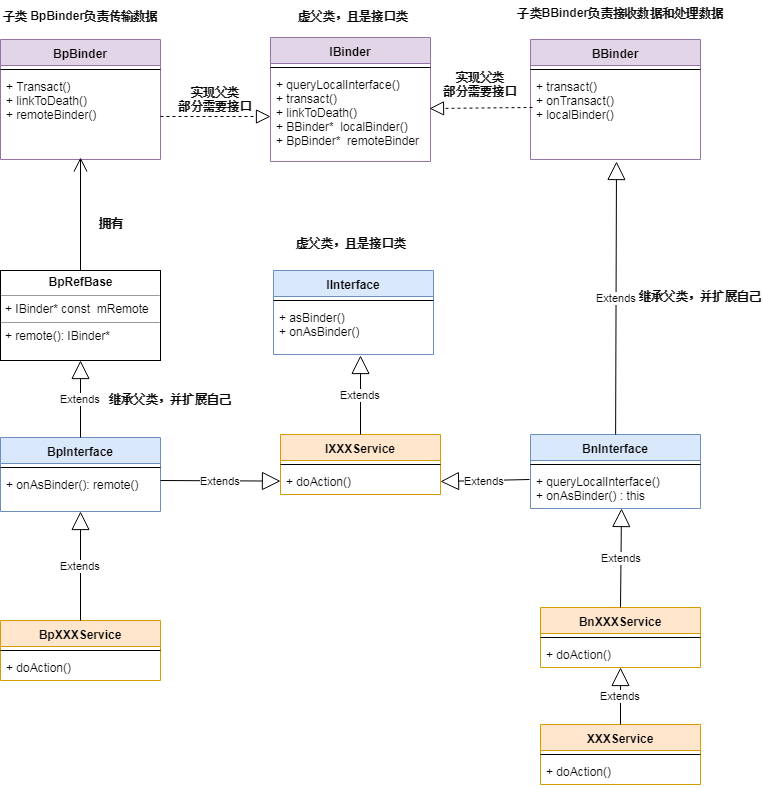

The diagram above was exported from draw.io. Its source (the exported page's mxGraphModel, read from the mxfile embedded in the PNG):
<mxGraphModel dx="1394" dy="715" grid="1" gridSize="10" guides="1" tooltips="1" connect="1" arrows="1" fold="1" page="1" pageScale="1" pageWidth="850" pageHeight="1100" math="0" shadow="0">
  <root>
    <mxCell id="0" />
    <mxCell id="1" parent="0" />
    <mxCell id="7MBTwV_X8QRFkhKn_ZTM-62" value="IBinder" style="swimlane;fontStyle=1;align=center;verticalAlign=top;childLayout=stackLayout;horizontal=1;startSize=26;horizontalStack=0;resizeParent=1;resizeParentMax=0;resizeLast=0;collapsible=1;marginBottom=0;fillColor=#e1d5e7;strokeColor=#9673a6;" vertex="1" parent="1">
      <mxGeometry x="333" y="73" width="160" height="124" as="geometry" />
    </mxCell>
    <mxCell id="7MBTwV_X8QRFkhKn_ZTM-63" value="" style="line;strokeWidth=1;fillColor=none;align=left;verticalAlign=middle;spacingTop=-1;spacingLeft=3;spacingRight=3;rotatable=0;labelPosition=right;points=[];portConstraint=eastwest;" vertex="1" parent="7MBTwV_X8QRFkhKn_ZTM-62">
      <mxGeometry y="26" width="160" height="8" as="geometry" />
    </mxCell>
    <mxCell id="7MBTwV_X8QRFkhKn_ZTM-64" value="+ queryLocalInterface()&#10;+ transact()&#10;+ linkToDeath()&#10;+ BBinder*  localBinder()&#10;+ BpBinder*  remoteBinder" style="text;strokeColor=none;fillColor=none;align=left;verticalAlign=top;spacingLeft=4;spacingRight=4;overflow=hidden;rotatable=0;points=[[0,0.5],[1,0.5]];portConstraint=eastwest;" vertex="1" parent="7MBTwV_X8QRFkhKn_ZTM-62">
      <mxGeometry y="34" width="160" height="90" as="geometry" />
    </mxCell>
    <mxCell id="7MBTwV_X8QRFkhKn_ZTM-65" value="BpBinder" style="swimlane;fontStyle=1;align=center;verticalAlign=top;childLayout=stackLayout;horizontal=1;startSize=26;horizontalStack=0;resizeParent=1;resizeParentMax=0;resizeLast=0;collapsible=1;marginBottom=0;fillColor=#e1d5e7;strokeColor=#9673a6;" vertex="1" parent="1">
      <mxGeometry x="63" y="75" width="160" height="120" as="geometry" />
    </mxCell>
    <mxCell id="7MBTwV_X8QRFkhKn_ZTM-66" value="" style="line;strokeWidth=1;fillColor=none;align=left;verticalAlign=middle;spacingTop=-1;spacingLeft=3;spacingRight=3;rotatable=0;labelPosition=right;points=[];portConstraint=eastwest;" vertex="1" parent="7MBTwV_X8QRFkhKn_ZTM-65">
      <mxGeometry y="26" width="160" height="8" as="geometry" />
    </mxCell>
    <mxCell id="7MBTwV_X8QRFkhKn_ZTM-67" value="+ Transact()&#10;+ linkToDeath()&#10;+ remoteBinder()&#10;" style="text;strokeColor=none;fillColor=none;align=left;verticalAlign=top;spacingLeft=4;spacingRight=4;overflow=hidden;rotatable=0;points=[[0,0.5],[1,0.5]];portConstraint=eastwest;" vertex="1" parent="7MBTwV_X8QRFkhKn_ZTM-65">
      <mxGeometry y="34" width="160" height="86" as="geometry" />
    </mxCell>
    <mxCell id="7MBTwV_X8QRFkhKn_ZTM-68" value="BBinder&#10;&#10;" style="swimlane;fontStyle=1;align=center;verticalAlign=top;childLayout=stackLayout;horizontal=1;startSize=26;horizontalStack=0;resizeParent=1;resizeParentMax=0;resizeLast=0;collapsible=1;marginBottom=0;fillColor=#e1d5e7;strokeColor=#9673a6;" vertex="1" parent="1">
      <mxGeometry x="593" y="75" width="170" height="120" as="geometry" />
    </mxCell>
    <mxCell id="7MBTwV_X8QRFkhKn_ZTM-69" value="" style="line;strokeWidth=1;fillColor=none;align=left;verticalAlign=middle;spacingTop=-1;spacingLeft=3;spacingRight=3;rotatable=0;labelPosition=right;points=[];portConstraint=eastwest;" vertex="1" parent="7MBTwV_X8QRFkhKn_ZTM-68">
      <mxGeometry y="26" width="170" height="8" as="geometry" />
    </mxCell>
    <mxCell id="7MBTwV_X8QRFkhKn_ZTM-70" value="+ transact()&#10;+ onTransact()&#10;+ localBinder()&#10;" style="text;strokeColor=none;fillColor=none;align=left;verticalAlign=top;spacingLeft=4;spacingRight=4;overflow=hidden;rotatable=0;points=[[0,0.5],[1,0.5]];portConstraint=eastwest;" vertex="1" parent="7MBTwV_X8QRFkhKn_ZTM-68">
      <mxGeometry y="34" width="170" height="86" as="geometry" />
    </mxCell>
    <mxCell id="7MBTwV_X8QRFkhKn_ZTM-71" value="IInterface&#10;&#10;" style="swimlane;fontStyle=1;align=center;verticalAlign=top;childLayout=stackLayout;horizontal=1;startSize=26;horizontalStack=0;resizeParent=1;resizeParentMax=0;resizeLast=0;collapsible=1;marginBottom=0;fillColor=#dae8fc;strokeColor=#6c8ebf;" vertex="1" parent="1">
      <mxGeometry x="336" y="306" width="160" height="84" as="geometry" />
    </mxCell>
    <mxCell id="7MBTwV_X8QRFkhKn_ZTM-72" value="" style="line;strokeWidth=1;fillColor=none;align=left;verticalAlign=middle;spacingTop=-1;spacingLeft=3;spacingRight=3;rotatable=0;labelPosition=right;points=[];portConstraint=eastwest;" vertex="1" parent="7MBTwV_X8QRFkhKn_ZTM-71">
      <mxGeometry y="26" width="160" height="8" as="geometry" />
    </mxCell>
    <mxCell id="7MBTwV_X8QRFkhKn_ZTM-73" value="+ asBinder()&#10;+ onAsBinder()&#10;" style="text;strokeColor=none;fillColor=none;align=left;verticalAlign=top;spacingLeft=4;spacingRight=4;overflow=hidden;rotatable=0;points=[[0,0.5],[1,0.5]];portConstraint=eastwest;" vertex="1" parent="7MBTwV_X8QRFkhKn_ZTM-71">
      <mxGeometry y="34" width="160" height="50" as="geometry" />
    </mxCell>
    <mxCell id="7MBTwV_X8QRFkhKn_ZTM-74" value="IXXXService" style="swimlane;fontStyle=1;align=center;verticalAlign=top;childLayout=stackLayout;horizontal=1;startSize=26;horizontalStack=0;resizeParent=1;resizeParentMax=0;resizeLast=0;collapsible=1;marginBottom=0;fillColor=#ffe6cc;strokeColor=#d79b00;" vertex="1" parent="1">
      <mxGeometry x="343" y="470" width="160" height="60" as="geometry" />
    </mxCell>
    <mxCell id="7MBTwV_X8QRFkhKn_ZTM-75" value="" style="line;strokeWidth=1;fillColor=none;align=left;verticalAlign=middle;spacingTop=-1;spacingLeft=3;spacingRight=3;rotatable=0;labelPosition=right;points=[];portConstraint=eastwest;" vertex="1" parent="7MBTwV_X8QRFkhKn_ZTM-74">
      <mxGeometry y="26" width="160" height="8" as="geometry" />
    </mxCell>
    <mxCell id="7MBTwV_X8QRFkhKn_ZTM-76" value="+ doAction()" style="text;strokeColor=none;fillColor=none;align=left;verticalAlign=top;spacingLeft=4;spacingRight=4;overflow=hidden;rotatable=0;points=[[0,0.5],[1,0.5]];portConstraint=eastwest;" vertex="1" parent="7MBTwV_X8QRFkhKn_ZTM-74">
      <mxGeometry y="34" width="160" height="26" as="geometry" />
    </mxCell>
    <mxCell id="7MBTwV_X8QRFkhKn_ZTM-77" value="BnInterface" style="swimlane;fontStyle=1;align=center;verticalAlign=top;childLayout=stackLayout;horizontal=1;startSize=26;horizontalStack=0;resizeParent=1;resizeParentMax=0;resizeLast=0;collapsible=1;marginBottom=0;fillColor=#dae8fc;strokeColor=#6c8ebf;" vertex="1" parent="1">
      <mxGeometry x="593" y="470" width="170" height="74" as="geometry" />
    </mxCell>
    <mxCell id="7MBTwV_X8QRFkhKn_ZTM-78" value="" style="line;strokeWidth=1;fillColor=none;align=left;verticalAlign=middle;spacingTop=-1;spacingLeft=3;spacingRight=3;rotatable=0;labelPosition=right;points=[];portConstraint=eastwest;" vertex="1" parent="7MBTwV_X8QRFkhKn_ZTM-77">
      <mxGeometry y="26" width="170" height="8" as="geometry" />
    </mxCell>
    <mxCell id="7MBTwV_X8QRFkhKn_ZTM-79" value="+ queryLocalInterface()&#10;+ onAsBinder() : this" style="text;strokeColor=none;fillColor=none;align=left;verticalAlign=top;spacingLeft=4;spacingRight=4;overflow=hidden;rotatable=0;points=[[0,0.5],[1,0.5]];portConstraint=eastwest;" vertex="1" parent="7MBTwV_X8QRFkhKn_ZTM-77">
      <mxGeometry y="34" width="170" height="40" as="geometry" />
    </mxCell>
    <mxCell id="7MBTwV_X8QRFkhKn_ZTM-80" value="Extends" style="endArrow=block;endSize=16;endFill=0;html=1;entryX=0.506;entryY=1.023;entryDx=0;entryDy=0;entryPerimeter=0;" edge="1" parent="1" source="7MBTwV_X8QRFkhKn_ZTM-77" target="7MBTwV_X8QRFkhKn_ZTM-70">
      <mxGeometry width="160" relative="1" as="geometry">
        <mxPoint x="653" y="606" as="sourcePoint" />
        <mxPoint x="813" y="606" as="targetPoint" />
      </mxGeometry>
    </mxCell>
    <mxCell id="7MBTwV_X8QRFkhKn_ZTM-81" value="Extends" style="endArrow=block;endSize=16;endFill=0;html=1;entryX=1;entryY=0.5;entryDx=0;entryDy=0;exitX=-0.006;exitY=0.275;exitDx=0;exitDy=0;exitPerimeter=0;" edge="1" parent="1" source="7MBTwV_X8QRFkhKn_ZTM-79" target="7MBTwV_X8QRFkhKn_ZTM-76">
      <mxGeometry width="160" relative="1" as="geometry">
        <mxPoint x="493" y="596" as="sourcePoint" />
        <mxPoint x="653" y="596" as="targetPoint" />
      </mxGeometry>
    </mxCell>
    <mxCell id="7MBTwV_X8QRFkhKn_ZTM-82" value="BpInterface" style="swimlane;fontStyle=1;align=center;verticalAlign=top;childLayout=stackLayout;horizontal=1;startSize=26;horizontalStack=0;resizeParent=1;resizeParentMax=0;resizeLast=0;collapsible=1;marginBottom=0;fillColor=#dae8fc;strokeColor=#6c8ebf;" vertex="1" parent="1">
      <mxGeometry x="63" y="473" width="160" height="74" as="geometry" />
    </mxCell>
    <mxCell id="7MBTwV_X8QRFkhKn_ZTM-83" value="" style="line;strokeWidth=1;fillColor=none;align=left;verticalAlign=middle;spacingTop=-1;spacingLeft=3;spacingRight=3;rotatable=0;labelPosition=right;points=[];portConstraint=eastwest;" vertex="1" parent="7MBTwV_X8QRFkhKn_ZTM-82">
      <mxGeometry y="26" width="160" height="8" as="geometry" />
    </mxCell>
    <mxCell id="7MBTwV_X8QRFkhKn_ZTM-84" value="Extends" style="endArrow=block;endSize=16;endFill=0;html=1;" edge="1" parent="7MBTwV_X8QRFkhKn_ZTM-82" target="7MBTwV_X8QRFkhKn_ZTM-76">
      <mxGeometry width="160" relative="1" as="geometry">
        <mxPoint x="160" y="43" as="sourcePoint" />
        <mxPoint x="290" y="43" as="targetPoint" />
      </mxGeometry>
    </mxCell>
    <mxCell id="7MBTwV_X8QRFkhKn_ZTM-85" value="+ onAsBinder(): remote()" style="text;strokeColor=none;fillColor=none;align=left;verticalAlign=top;spacingLeft=4;spacingRight=4;overflow=hidden;rotatable=0;points=[[0,0.5],[1,0.5]];portConstraint=eastwest;" vertex="1" parent="7MBTwV_X8QRFkhKn_ZTM-82">
      <mxGeometry y="34" width="160" height="40" as="geometry" />
    </mxCell>
    <mxCell id="7MBTwV_X8QRFkhKn_ZTM-86" value="&lt;p style=&quot;margin: 0px ; margin-top: 4px ; text-align: center&quot;&gt;&lt;b&gt;BpRefBase&lt;/b&gt;&lt;/p&gt;&lt;hr size=&quot;1&quot;&gt;&lt;p style=&quot;margin: 0px ; margin-left: 4px&quot;&gt;+&amp;nbsp;IBinder* const&amp;nbsp; mRemote&lt;/p&gt;&lt;hr size=&quot;1&quot;&gt;&lt;p style=&quot;margin: 0px ; margin-left: 4px&quot;&gt;+ remote(): IBinder*&lt;/p&gt;" style="verticalAlign=top;align=left;overflow=fill;fontSize=12;fontFamily=Helvetica;html=1;" vertex="1" parent="1">
      <mxGeometry x="63" y="306" width="160" height="90" as="geometry" />
    </mxCell>
    <mxCell id="7MBTwV_X8QRFkhKn_ZTM-87" value="Extends" style="endArrow=block;endSize=16;endFill=0;html=1;entryX=0.5;entryY=1;entryDx=0;entryDy=0;" edge="1" parent="1" source="7MBTwV_X8QRFkhKn_ZTM-82" target="7MBTwV_X8QRFkhKn_ZTM-86">
      <mxGeometry width="160" relative="1" as="geometry">
        <mxPoint x="63" y="556" as="sourcePoint" />
        <mxPoint x="223" y="556" as="targetPoint" />
      </mxGeometry>
    </mxCell>
    <mxCell id="7MBTwV_X8QRFkhKn_ZTM-88" value="Extends" style="endArrow=block;endSize=16;endFill=0;html=1;entryX=0.544;entryY=1.02;entryDx=0;entryDy=0;entryPerimeter=0;" edge="1" parent="1" source="7MBTwV_X8QRFkhKn_ZTM-74" target="7MBTwV_X8QRFkhKn_ZTM-73">
      <mxGeometry width="160" relative="1" as="geometry">
        <mxPoint x="420" y="466" as="sourcePoint" />
        <mxPoint x="533" y="436" as="targetPoint" />
      </mxGeometry>
    </mxCell>
    <mxCell id="7MBTwV_X8QRFkhKn_ZTM-89" value="BpXXXService" style="swimlane;fontStyle=1;align=center;verticalAlign=top;childLayout=stackLayout;horizontal=1;startSize=26;horizontalStack=0;resizeParent=1;resizeParentMax=0;resizeLast=0;collapsible=1;marginBottom=0;fillColor=#ffe6cc;strokeColor=#d79b00;" vertex="1" parent="1">
      <mxGeometry x="63" y="656" width="160" height="60" as="geometry" />
    </mxCell>
    <mxCell id="7MBTwV_X8QRFkhKn_ZTM-90" value="" style="line;strokeWidth=1;fillColor=none;align=left;verticalAlign=middle;spacingTop=-1;spacingLeft=3;spacingRight=3;rotatable=0;labelPosition=right;points=[];portConstraint=eastwest;" vertex="1" parent="7MBTwV_X8QRFkhKn_ZTM-89">
      <mxGeometry y="26" width="160" height="8" as="geometry" />
    </mxCell>
    <mxCell id="7MBTwV_X8QRFkhKn_ZTM-91" value="+ doAction()" style="text;strokeColor=none;fillColor=none;align=left;verticalAlign=top;spacingLeft=4;spacingRight=4;overflow=hidden;rotatable=0;points=[[0,0.5],[1,0.5]];portConstraint=eastwest;" vertex="1" parent="7MBTwV_X8QRFkhKn_ZTM-89">
      <mxGeometry y="34" width="160" height="26" as="geometry" />
    </mxCell>
    <mxCell id="7MBTwV_X8QRFkhKn_ZTM-92" value="BnXXXService" style="swimlane;fontStyle=1;align=center;verticalAlign=top;childLayout=stackLayout;horizontal=1;startSize=26;horizontalStack=0;resizeParent=1;resizeParentMax=0;resizeLast=0;collapsible=1;marginBottom=0;fillColor=#ffe6cc;strokeColor=#d79b00;" vertex="1" parent="1">
      <mxGeometry x="603" y="643" width="160" height="60" as="geometry" />
    </mxCell>
    <mxCell id="7MBTwV_X8QRFkhKn_ZTM-93" value="" style="line;strokeWidth=1;fillColor=none;align=left;verticalAlign=middle;spacingTop=-1;spacingLeft=3;spacingRight=3;rotatable=0;labelPosition=right;points=[];portConstraint=eastwest;" vertex="1" parent="7MBTwV_X8QRFkhKn_ZTM-92">
      <mxGeometry y="26" width="160" height="8" as="geometry" />
    </mxCell>
    <mxCell id="7MBTwV_X8QRFkhKn_ZTM-94" value="+ doAction()" style="text;strokeColor=none;fillColor=none;align=left;verticalAlign=top;spacingLeft=4;spacingRight=4;overflow=hidden;rotatable=0;points=[[0,0.5],[1,0.5]];portConstraint=eastwest;" vertex="1" parent="7MBTwV_X8QRFkhKn_ZTM-92">
      <mxGeometry y="34" width="160" height="26" as="geometry" />
    </mxCell>
    <mxCell id="7MBTwV_X8QRFkhKn_ZTM-95" value="XXXService" style="swimlane;fontStyle=1;align=center;verticalAlign=top;childLayout=stackLayout;horizontal=1;startSize=26;horizontalStack=0;resizeParent=1;resizeParentMax=0;resizeLast=0;collapsible=1;marginBottom=0;fillColor=#ffe6cc;strokeColor=#d79b00;" vertex="1" parent="1">
      <mxGeometry x="603" y="760" width="160" height="60" as="geometry" />
    </mxCell>
    <mxCell id="7MBTwV_X8QRFkhKn_ZTM-96" value="" style="line;strokeWidth=1;fillColor=none;align=left;verticalAlign=middle;spacingTop=-1;spacingLeft=3;spacingRight=3;rotatable=0;labelPosition=right;points=[];portConstraint=eastwest;" vertex="1" parent="7MBTwV_X8QRFkhKn_ZTM-95">
      <mxGeometry y="26" width="160" height="8" as="geometry" />
    </mxCell>
    <mxCell id="7MBTwV_X8QRFkhKn_ZTM-97" value="+ doAction()" style="text;strokeColor=none;fillColor=none;align=left;verticalAlign=top;spacingLeft=4;spacingRight=4;overflow=hidden;rotatable=0;points=[[0,0.5],[1,0.5]];portConstraint=eastwest;" vertex="1" parent="7MBTwV_X8QRFkhKn_ZTM-95">
      <mxGeometry y="34" width="160" height="26" as="geometry" />
    </mxCell>
    <mxCell id="7MBTwV_X8QRFkhKn_ZTM-98" value="Extends" style="endArrow=block;endSize=16;endFill=0;html=1;" edge="1" parent="1" source="7MBTwV_X8QRFkhKn_ZTM-89" target="7MBTwV_X8QRFkhKn_ZTM-85">
      <mxGeometry width="160" relative="1" as="geometry">
        <mxPoint x="93" y="776" as="sourcePoint" />
        <mxPoint x="253" y="776" as="targetPoint" />
      </mxGeometry>
    </mxCell>
    <mxCell id="7MBTwV_X8QRFkhKn_ZTM-99" value="Extends" style="endArrow=block;endSize=16;endFill=0;html=1;entryX=0.538;entryY=1;entryDx=0;entryDy=0;entryPerimeter=0;exitX=0.5;exitY=0;exitDx=0;exitDy=0;" edge="1" parent="1" source="7MBTwV_X8QRFkhKn_ZTM-92" target="7MBTwV_X8QRFkhKn_ZTM-79">
      <mxGeometry width="160" relative="1" as="geometry">
        <mxPoint x="689" y="644" as="sourcePoint" />
        <mxPoint x="703" y="606" as="targetPoint" />
      </mxGeometry>
    </mxCell>
    <mxCell id="7MBTwV_X8QRFkhKn_ZTM-100" value="Extends" style="endArrow=block;endSize=16;endFill=0;html=1;exitX=0.5;exitY=0;exitDx=0;exitDy=0;" edge="1" parent="1" source="7MBTwV_X8QRFkhKn_ZTM-95" target="7MBTwV_X8QRFkhKn_ZTM-94">
      <mxGeometry width="160" relative="1" as="geometry">
        <mxPoint x="543" y="726" as="sourcePoint" />
        <mxPoint x="703" y="726" as="targetPoint" />
      </mxGeometry>
    </mxCell>
    <mxCell id="7MBTwV_X8QRFkhKn_ZTM-101" value="" style="endArrow=open;endFill=1;endSize=12;html=1;entryX=0.5;entryY=0.982;entryDx=0;entryDy=0;entryPerimeter=0;exitX=0.5;exitY=0;exitDx=0;exitDy=0;" edge="1" parent="1" source="7MBTwV_X8QRFkhKn_ZTM-86" target="7MBTwV_X8QRFkhKn_ZTM-67">
      <mxGeometry width="160" relative="1" as="geometry">
        <mxPoint x="63" y="256" as="sourcePoint" />
        <mxPoint x="223" y="256" as="targetPoint" />
      </mxGeometry>
    </mxCell>
    <mxCell id="7MBTwV_X8QRFkhKn_ZTM-102" value="" style="endArrow=block;dashed=1;endFill=0;endSize=12;html=1;exitX=1;exitY=0.5;exitDx=0;exitDy=0;entryX=0;entryY=0.5;entryDx=0;entryDy=0;" edge="1" parent="1" source="7MBTwV_X8QRFkhKn_ZTM-67" target="7MBTwV_X8QRFkhKn_ZTM-64">
      <mxGeometry width="160" relative="1" as="geometry">
        <mxPoint x="223" y="126" as="sourcePoint" />
        <mxPoint x="333" y="126" as="targetPoint" />
      </mxGeometry>
    </mxCell>
    <mxCell id="7MBTwV_X8QRFkhKn_ZTM-103" value="" style="endArrow=block;dashed=1;endFill=0;endSize=12;html=1;exitX=0.012;exitY=0.395;exitDx=0;exitDy=0;entryX=0.994;entryY=0.411;entryDx=0;entryDy=0;entryPerimeter=0;exitPerimeter=0;" edge="1" parent="1" source="7MBTwV_X8QRFkhKn_ZTM-70" target="7MBTwV_X8QRFkhKn_ZTM-64">
      <mxGeometry width="160" relative="1" as="geometry">
        <mxPoint x="543" y="206" as="sourcePoint" />
        <mxPoint x="483" y="134" as="targetPoint" />
      </mxGeometry>
    </mxCell>
    <mxCell id="7MBTwV_X8QRFkhKn_ZTM-104" value="虚父类，且是接口类" style="text;align=center;fontStyle=1;verticalAlign=middle;spacingLeft=3;spacingRight=3;strokeColor=none;rotatable=0;points=[[0,0.5],[1,0.5]];portConstraint=eastwest;" vertex="1" parent="1">
      <mxGeometry x="376" y="39" width="80" height="26" as="geometry" />
    </mxCell>
    <mxCell id="7MBTwV_X8QRFkhKn_ZTM-105" value="子类 BpBinder负责传输数据" style="text;align=center;fontStyle=1;verticalAlign=middle;spacingLeft=3;spacingRight=3;strokeColor=none;rotatable=0;points=[[0,0.5],[1,0.5]];portConstraint=eastwest;" vertex="1" parent="1">
      <mxGeometry x="103" y="39" width="80" height="26" as="geometry" />
    </mxCell>
    <mxCell id="7MBTwV_X8QRFkhKn_ZTM-106" value="子类BBinder负责接收数据和处理数据" style="text;align=center;fontStyle=1;verticalAlign=middle;spacingLeft=3;spacingRight=3;strokeColor=none;rotatable=0;points=[[0,0.5],[1,0.5]];portConstraint=eastwest;" vertex="1" parent="1">
      <mxGeometry x="643" y="36" width="80" height="26" as="geometry" />
    </mxCell>
    <mxCell id="7MBTwV_X8QRFkhKn_ZTM-107" value="实现父类&#10;部分需要接口" style="text;align=center;fontStyle=1;verticalAlign=middle;spacingLeft=3;spacingRight=3;strokeColor=none;rotatable=0;points=[[0,0.5],[1,0.5]];portConstraint=eastwest;" vertex="1" parent="1">
      <mxGeometry x="238" y="122" width="80" height="26" as="geometry" />
    </mxCell>
    <mxCell id="7MBTwV_X8QRFkhKn_ZTM-108" value="实现父类&#10;部分需要接口" style="text;align=center;fontStyle=1;verticalAlign=middle;spacingLeft=3;spacingRight=3;strokeColor=none;rotatable=0;points=[[0,0.5],[1,0.5]];portConstraint=eastwest;" vertex="1" parent="1">
      <mxGeometry x="503" y="107" width="80" height="26" as="geometry" />
    </mxCell>
    <mxCell id="7MBTwV_X8QRFkhKn_ZTM-109" value="继承父类，并扩展自己" style="text;align=center;fontStyle=1;verticalAlign=middle;spacingLeft=3;spacingRight=3;strokeColor=none;rotatable=0;points=[[0,0.5],[1,0.5]];portConstraint=eastwest;" vertex="1" parent="1">
      <mxGeometry x="193" y="421.5" width="80" height="26" as="geometry" />
    </mxCell>
    <mxCell id="7MBTwV_X8QRFkhKn_ZTM-110" value="继承父类，并扩展自己" style="text;align=center;fontStyle=1;verticalAlign=middle;spacingLeft=3;spacingRight=3;strokeColor=none;rotatable=0;points=[[0,0.5],[1,0.5]];portConstraint=eastwest;" vertex="1" parent="1">
      <mxGeometry x="723" y="319" width="80" height="26" as="geometry" />
    </mxCell>
    <mxCell id="7MBTwV_X8QRFkhKn_ZTM-111" value="拥有" style="text;align=center;fontStyle=1;verticalAlign=middle;spacingLeft=3;spacingRight=3;strokeColor=none;rotatable=0;points=[[0,0.5],[1,0.5]];portConstraint=eastwest;" vertex="1" parent="1">
      <mxGeometry x="134" y="246" width="80" height="26" as="geometry" />
    </mxCell>
    <mxCell id="7MBTwV_X8QRFkhKn_ZTM-112" value="虚父类，且是接口类" style="text;align=center;fontStyle=1;verticalAlign=middle;spacingLeft=3;spacingRight=3;strokeColor=none;rotatable=0;points=[[0,0.5],[1,0.5]];portConstraint=eastwest;" vertex="1" parent="1">
      <mxGeometry x="374" y="266" width="80" height="26" as="geometry" />
    </mxCell>
  </root>
</mxGraphModel>